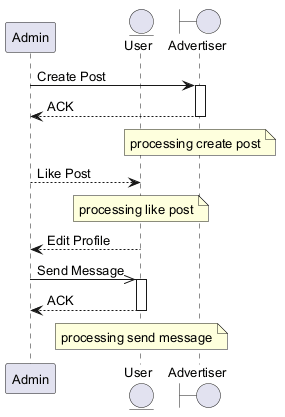

The diagram above was rendered by PlantUML. Its source (embedded in the PNG):
@startuml
skinparam defaultFontSize 13
participant "Admin" as A
entity "User" as U
boundary "Advertiser" as A2
A -> A2 : Create Post
activate A2
A2 --> A : ACK
deactivate A2
note over A2 : processing create post
A --> U : Like Post
note over U : processing like post
U --> A : Edit Profile
A ->> U : Send Message
activate U
U --> A : ACK
deactivate U
note over U : processing send message
@enduml